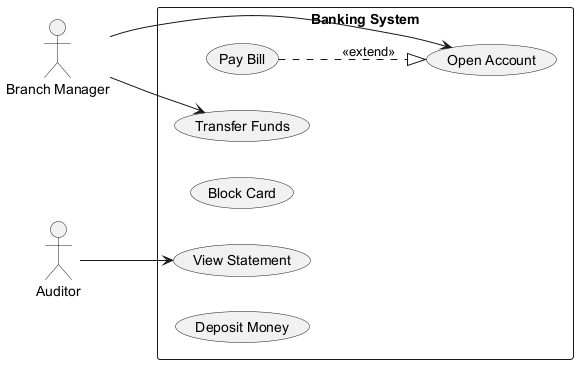

The diagram above was rendered by PlantUML. Its source (embedded in the PNG):
@startuml
skinparam backgroundColor #FFFFFF
skinparam classBackgroundColor #F1F8E9
skinparam classBorderColor #33691E
left to right direction
actor "Branch Manager" as BM
actor "Auditor" as A
rectangle "Banking System" {
  usecase "Pay Bill" as UC_PayBill
  usecase "Transfer Funds" as UC_TransferFunds
  usecase "Block Card" as UC_BlockCard
  usecase "Open Account" as UC_OpenAccount
  usecase "View Statement" as UC_ViewStatement
  usecase "Deposit Money" as UC_DepositMoney
}
BM --> UC_TransferFunds
BM --> UC_OpenAccount
A --> UC_ViewStatement
UC_PayBill ..|> UC_OpenAccount : <<extend>>
@enduml